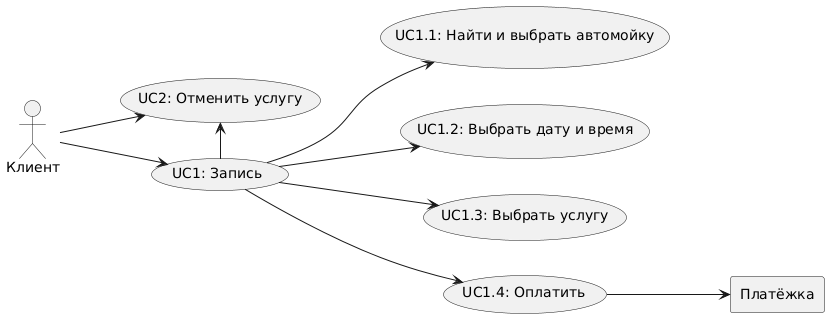

The diagram above was rendered by PlantUML. Its source (embedded in the PNG):
@startuml
actor "Клиент" as fc
left to right direction

  rectangle "Платёжка" as payment
  usecase "UC1: Запись" as UC1
	usecase "UC1.1: Найти и выбрать автомойку" as UC2
	usecase "UC1.2: Выбрать дату и время" as UC3
	usecase "UC1.3: Выбрать услугу" as UC4
	usecase "UC1.4: Оплатить" as UC6
	usecase "UC2: Отменить услугу" as UC7

fc --> UC1
fc --> UC7
UC7 <- UC1
UC1 --> UC2
UC1 --> UC3
UC1 --> UC4
UC1 --> UC6
UC6 -->payment
@enduml